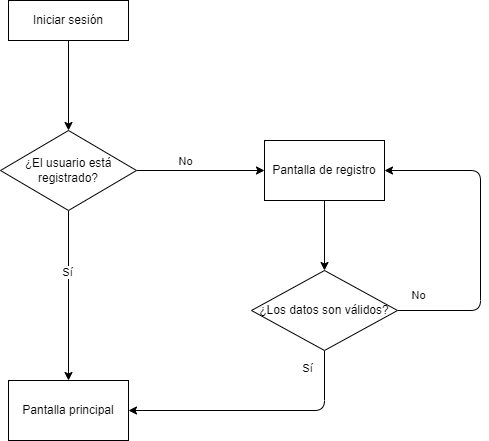

The diagram above was exported from draw.io. Its source (the exported page's mxGraphModel, read from the mxfile embedded in the PNG):
<mxGraphModel dx="1038" dy="649" grid="1" gridSize="10" guides="1" tooltips="1" connect="1" arrows="1" fold="1" page="1" pageScale="1" pageWidth="827" pageHeight="1169" math="0" shadow="0">
  <root>
    <mxCell id="WIyWlLk6GJQsqaUBKTNV-0" />
    <mxCell id="WIyWlLk6GJQsqaUBKTNV-1" parent="WIyWlLk6GJQsqaUBKTNV-0" />
    <mxCell id="GWqyRsJejnSOYIKRwYRg-1" style="edgeStyle=orthogonalEdgeStyle;orthogonalLoop=1;jettySize=auto;html=1;" parent="WIyWlLk6GJQsqaUBKTNV-1" source="WIyWlLk6GJQsqaUBKTNV-3" target="GWqyRsJejnSOYIKRwYRg-0" edge="1">
      <mxGeometry relative="1" as="geometry" />
    </mxCell>
    <mxCell id="WIyWlLk6GJQsqaUBKTNV-3" value="Iniciar sesión" style="rounded=0;whiteSpace=wrap;html=1;fontSize=12;glass=0;strokeWidth=1;shadow=0;" parent="WIyWlLk6GJQsqaUBKTNV-1" vertex="1">
      <mxGeometry x="238" y="70" width="120" height="40" as="geometry" />
    </mxCell>
    <mxCell id="GWqyRsJejnSOYIKRwYRg-6" style="edgeStyle=orthogonalEdgeStyle;orthogonalLoop=1;jettySize=auto;html=1;" parent="WIyWlLk6GJQsqaUBKTNV-1" source="GWqyRsJejnSOYIKRwYRg-0" target="GWqyRsJejnSOYIKRwYRg-3" edge="1">
      <mxGeometry relative="1" as="geometry" />
    </mxCell>
    <mxCell id="GWqyRsJejnSOYIKRwYRg-8" value="Sí" style="edgeLabel;html=1;align=center;verticalAlign=middle;resizable=0;points=[];" parent="GWqyRsJejnSOYIKRwYRg-6" vertex="1" connectable="0">
      <mxGeometry x="-0.2836" y="-2" relative="1" as="geometry">
        <mxPoint as="offset" />
      </mxGeometry>
    </mxCell>
    <mxCell id="GWqyRsJejnSOYIKRwYRg-7" style="edgeStyle=orthogonalEdgeStyle;orthogonalLoop=1;jettySize=auto;html=1;" parent="WIyWlLk6GJQsqaUBKTNV-1" source="GWqyRsJejnSOYIKRwYRg-0" target="GWqyRsJejnSOYIKRwYRg-5" edge="1">
      <mxGeometry relative="1" as="geometry" />
    </mxCell>
    <mxCell id="GWqyRsJejnSOYIKRwYRg-9" value="No" style="edgeLabel;html=1;align=center;verticalAlign=middle;resizable=0;points=[];" parent="GWqyRsJejnSOYIKRwYRg-7" vertex="1" connectable="0">
      <mxGeometry x="-0.15" y="3" relative="1" as="geometry">
        <mxPoint x="-6" y="-7" as="offset" />
      </mxGeometry>
    </mxCell>
    <mxCell id="GWqyRsJejnSOYIKRwYRg-0" value="¿El usuario está registrado?" style="rhombus;whiteSpace=wrap;html=1;" parent="WIyWlLk6GJQsqaUBKTNV-1" vertex="1">
      <mxGeometry x="230" y="200" width="136" height="80" as="geometry" />
    </mxCell>
    <mxCell id="GWqyRsJejnSOYIKRwYRg-3" value="Pantalla principal" style="rounded=0;whiteSpace=wrap;html=1;" parent="WIyWlLk6GJQsqaUBKTNV-1" vertex="1">
      <mxGeometry x="238" y="450" width="120" height="60" as="geometry" />
    </mxCell>
    <mxCell id="GWqyRsJejnSOYIKRwYRg-12" style="edgeStyle=orthogonalEdgeStyle;orthogonalLoop=1;jettySize=auto;html=1;entryX=0.5;entryY=0;entryDx=0;entryDy=0;" parent="WIyWlLk6GJQsqaUBKTNV-1" source="GWqyRsJejnSOYIKRwYRg-5" target="GWqyRsJejnSOYIKRwYRg-10" edge="1">
      <mxGeometry relative="1" as="geometry" />
    </mxCell>
    <mxCell id="GWqyRsJejnSOYIKRwYRg-5" value="Pantalla de registro" style="rounded=0;whiteSpace=wrap;html=1;" parent="WIyWlLk6GJQsqaUBKTNV-1" vertex="1">
      <mxGeometry x="494" y="210" width="120" height="60" as="geometry" />
    </mxCell>
    <mxCell id="GWqyRsJejnSOYIKRwYRg-11" style="edgeStyle=orthogonalEdgeStyle;orthogonalLoop=1;jettySize=auto;html=1;entryX=1;entryY=0.5;entryDx=0;entryDy=0;" parent="WIyWlLk6GJQsqaUBKTNV-1" source="GWqyRsJejnSOYIKRwYRg-10" target="GWqyRsJejnSOYIKRwYRg-3" edge="1">
      <mxGeometry relative="1" as="geometry">
        <Array as="points">
          <mxPoint x="554" y="480" />
        </Array>
      </mxGeometry>
    </mxCell>
    <mxCell id="GWqyRsJejnSOYIKRwYRg-15" style="edgeStyle=orthogonalEdgeStyle;orthogonalLoop=1;jettySize=auto;html=1;entryX=1;entryY=0.5;entryDx=0;entryDy=0;" parent="WIyWlLk6GJQsqaUBKTNV-1" source="GWqyRsJejnSOYIKRwYRg-10" target="GWqyRsJejnSOYIKRwYRg-5" edge="1">
      <mxGeometry relative="1" as="geometry">
        <Array as="points">
          <mxPoint x="710" y="380" />
          <mxPoint x="710" y="240" />
        </Array>
      </mxGeometry>
    </mxCell>
    <mxCell id="GWqyRsJejnSOYIKRwYRg-10" value="¿Los datos son válidos?" style="rhombus;whiteSpace=wrap;html=1;" parent="WIyWlLk6GJQsqaUBKTNV-1" vertex="1">
      <mxGeometry x="481" y="340" width="146" height="80" as="geometry" />
    </mxCell>
    <mxCell id="GWqyRsJejnSOYIKRwYRg-13" value="No" style="edgeLabel;html=1;align=center;verticalAlign=middle;resizable=0;points=[];" parent="WIyWlLk6GJQsqaUBKTNV-1" vertex="1" connectable="0">
      <mxGeometry x="627" y="130" as="geometry">
        <mxPoint x="20" y="234" as="offset" />
      </mxGeometry>
    </mxCell>
    <mxCell id="GWqyRsJejnSOYIKRwYRg-14" value="Sí" style="edgeLabel;html=1;align=center;verticalAlign=middle;resizable=0;points=[];" parent="WIyWlLk6GJQsqaUBKTNV-1" vertex="1" connectable="0">
      <mxGeometry x="390" y="320" as="geometry">
        <mxPoint x="146" y="117" as="offset" />
      </mxGeometry>
    </mxCell>
  </root>
</mxGraphModel>